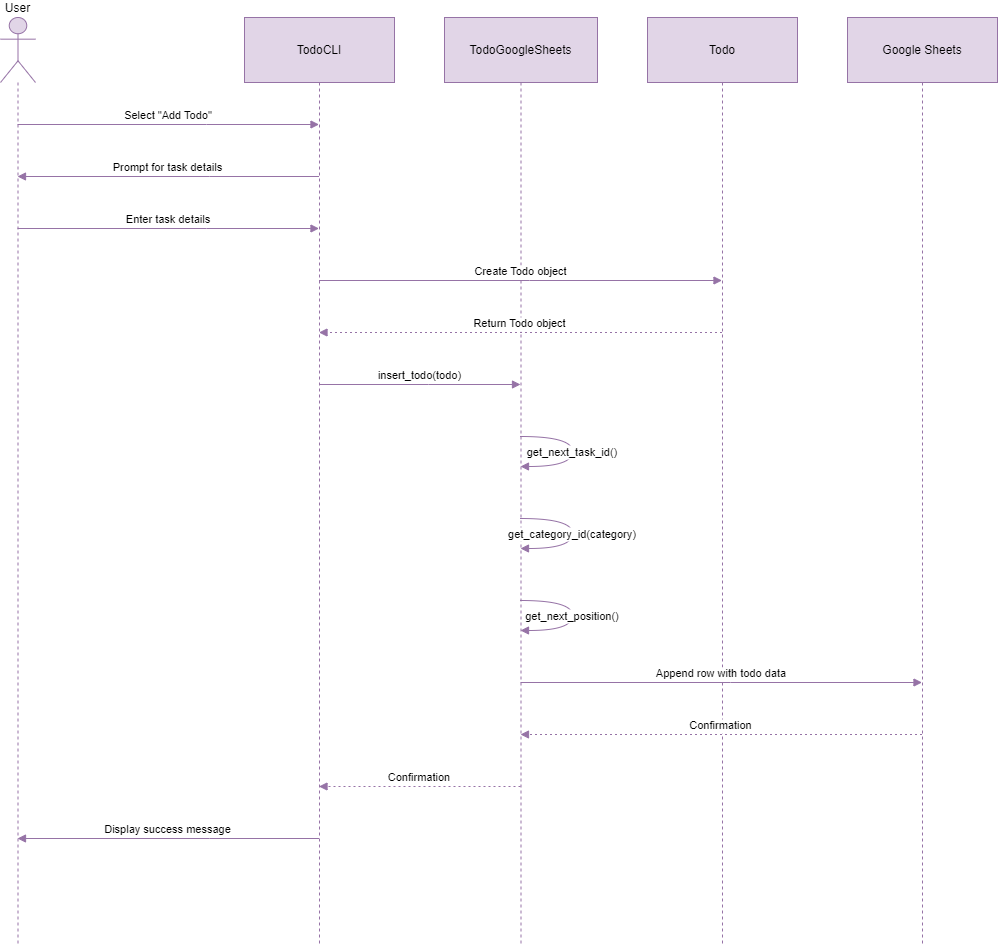

The diagram above was exported from draw.io. Its source (the exported page's mxGraphModel, read from the mxfile embedded in the PNG):
<mxGraphModel dx="2074" dy="1180" grid="1" gridSize="10" guides="1" tooltips="1" connect="1" arrows="1" fold="1" page="1" pageScale="1" pageWidth="1169" pageHeight="827" math="0" shadow="0">
  <root>
    <mxCell id="0" />
    <mxCell id="1" parent="0" />
    <mxCell id="ohiW4eNXVWoVRtuA-bA9-1" value="User" style="shape=umlLifeline;perimeter=lifelinePerimeter;whiteSpace=wrap;container=1;dropTarget=0;collapsible=0;recursiveResize=0;outlineConnect=0;portConstraint=eastwest;newEdgeStyle={&quot;edgeStyle&quot;:&quot;elbowEdgeStyle&quot;,&quot;elbow&quot;:&quot;vertical&quot;,&quot;curved&quot;:0,&quot;rounded&quot;:0};participant=umlActor;verticalAlign=bottom;labelPosition=center;verticalLabelPosition=top;align=center;size=65;fillColor=#e1d5e7;strokeColor=#9673a6;" vertex="1" parent="1">
      <mxGeometry x="20" y="20" width="35" height="926" as="geometry" />
    </mxCell>
    <mxCell id="ohiW4eNXVWoVRtuA-bA9-2" value="TodoCLI" style="shape=umlLifeline;perimeter=lifelinePerimeter;whiteSpace=wrap;container=1;dropTarget=0;collapsible=0;recursiveResize=0;outlineConnect=0;portConstraint=eastwest;newEdgeStyle={&quot;edgeStyle&quot;:&quot;elbowEdgeStyle&quot;,&quot;elbow&quot;:&quot;vertical&quot;,&quot;curved&quot;:0,&quot;rounded&quot;:0};size=65;fillColor=#e1d5e7;strokeColor=#9673a6;" vertex="1" parent="1">
      <mxGeometry x="264" y="20" width="150" height="926" as="geometry" />
    </mxCell>
    <mxCell id="ohiW4eNXVWoVRtuA-bA9-3" value="TodoGoogleSheets" style="shape=umlLifeline;perimeter=lifelinePerimeter;whiteSpace=wrap;container=1;dropTarget=0;collapsible=0;recursiveResize=0;outlineConnect=0;portConstraint=eastwest;newEdgeStyle={&quot;edgeStyle&quot;:&quot;elbowEdgeStyle&quot;,&quot;elbow&quot;:&quot;vertical&quot;,&quot;curved&quot;:0,&quot;rounded&quot;:0};size=65;fillColor=#e1d5e7;strokeColor=#9673a6;" vertex="1" parent="1">
      <mxGeometry x="464" y="20" width="153" height="926" as="geometry" />
    </mxCell>
    <mxCell id="ohiW4eNXVWoVRtuA-bA9-4" value="Todo" style="shape=umlLifeline;perimeter=lifelinePerimeter;whiteSpace=wrap;container=1;dropTarget=0;collapsible=0;recursiveResize=0;outlineConnect=0;portConstraint=eastwest;newEdgeStyle={&quot;edgeStyle&quot;:&quot;elbowEdgeStyle&quot;,&quot;elbow&quot;:&quot;vertical&quot;,&quot;curved&quot;:0,&quot;rounded&quot;:0};size=65;fillColor=#e1d5e7;strokeColor=#9673a6;" vertex="1" parent="1">
      <mxGeometry x="667" y="20" width="150" height="926" as="geometry" />
    </mxCell>
    <mxCell id="ohiW4eNXVWoVRtuA-bA9-5" value="Google Sheets" style="shape=umlLifeline;perimeter=lifelinePerimeter;whiteSpace=wrap;container=1;dropTarget=0;collapsible=0;recursiveResize=0;outlineConnect=0;portConstraint=eastwest;newEdgeStyle={&quot;edgeStyle&quot;:&quot;elbowEdgeStyle&quot;,&quot;elbow&quot;:&quot;vertical&quot;,&quot;curved&quot;:0,&quot;rounded&quot;:0};size=65;fillColor=#e1d5e7;strokeColor=#9673a6;" vertex="1" parent="1">
      <mxGeometry x="867" y="20" width="150" height="926" as="geometry" />
    </mxCell>
    <mxCell id="ohiW4eNXVWoVRtuA-bA9-6" value="Select &quot;Add Todo&quot;" style="verticalAlign=bottom;edgeStyle=elbowEdgeStyle;elbow=vertical;curved=0;rounded=0;endArrow=block;fillColor=#e1d5e7;strokeColor=#9673a6;" edge="1" parent="1" source="ohiW4eNXVWoVRtuA-bA9-1" target="ohiW4eNXVWoVRtuA-bA9-2">
      <mxGeometry relative="1" as="geometry">
        <Array as="points">
          <mxPoint x="226" y="127" />
        </Array>
      </mxGeometry>
    </mxCell>
    <mxCell id="ohiW4eNXVWoVRtuA-bA9-7" value="Prompt for task details" style="verticalAlign=bottom;edgeStyle=elbowEdgeStyle;elbow=vertical;curved=0;rounded=0;endArrow=block;fillColor=#e1d5e7;strokeColor=#9673a6;" edge="1" parent="1" source="ohiW4eNXVWoVRtuA-bA9-2" target="ohiW4eNXVWoVRtuA-bA9-1">
      <mxGeometry relative="1" as="geometry">
        <Array as="points">
          <mxPoint x="229" y="179" />
        </Array>
      </mxGeometry>
    </mxCell>
    <mxCell id="ohiW4eNXVWoVRtuA-bA9-8" value="Enter task details" style="verticalAlign=bottom;edgeStyle=elbowEdgeStyle;elbow=vertical;curved=0;rounded=0;endArrow=block;fillColor=#e1d5e7;strokeColor=#9673a6;" edge="1" parent="1" source="ohiW4eNXVWoVRtuA-bA9-1" target="ohiW4eNXVWoVRtuA-bA9-2">
      <mxGeometry relative="1" as="geometry">
        <Array as="points">
          <mxPoint x="226" y="231" />
        </Array>
      </mxGeometry>
    </mxCell>
    <mxCell id="ohiW4eNXVWoVRtuA-bA9-9" value="Create Todo object" style="verticalAlign=bottom;edgeStyle=elbowEdgeStyle;elbow=vertical;curved=0;rounded=0;endArrow=block;fillColor=#e1d5e7;strokeColor=#9673a6;" edge="1" parent="1" source="ohiW4eNXVWoVRtuA-bA9-2" target="ohiW4eNXVWoVRtuA-bA9-4">
      <mxGeometry relative="1" as="geometry">
        <Array as="points">
          <mxPoint x="549" y="283" />
        </Array>
      </mxGeometry>
    </mxCell>
    <mxCell id="ohiW4eNXVWoVRtuA-bA9-10" value="Return Todo object" style="verticalAlign=bottom;edgeStyle=elbowEdgeStyle;elbow=vertical;curved=0;rounded=0;dashed=1;dashPattern=2 3;endArrow=block;fillColor=#e1d5e7;strokeColor=#9673a6;" edge="1" parent="1" source="ohiW4eNXVWoVRtuA-bA9-4" target="ohiW4eNXVWoVRtuA-bA9-2">
      <mxGeometry relative="1" as="geometry">
        <Array as="points">
          <mxPoint x="552" y="335" />
        </Array>
      </mxGeometry>
    </mxCell>
    <mxCell id="ohiW4eNXVWoVRtuA-bA9-11" value="insert_todo(todo)" style="verticalAlign=bottom;edgeStyle=elbowEdgeStyle;elbow=vertical;curved=0;rounded=0;endArrow=block;fillColor=#e1d5e7;strokeColor=#9673a6;" edge="1" parent="1" source="ohiW4eNXVWoVRtuA-bA9-2" target="ohiW4eNXVWoVRtuA-bA9-3">
      <mxGeometry relative="1" as="geometry">
        <Array as="points">
          <mxPoint x="448" y="387" />
        </Array>
      </mxGeometry>
    </mxCell>
    <mxCell id="ohiW4eNXVWoVRtuA-bA9-12" value="get_next_task_id()" style="curved=1;endArrow=block;rounded=0;fillColor=#e1d5e7;strokeColor=#9673a6;" edge="1" parent="1" source="ohiW4eNXVWoVRtuA-bA9-3" target="ohiW4eNXVWoVRtuA-bA9-3">
      <mxGeometry relative="1" as="geometry">
        <Array as="points">
          <mxPoint x="592" y="439" />
          <mxPoint x="592" y="469" />
        </Array>
      </mxGeometry>
    </mxCell>
    <mxCell id="ohiW4eNXVWoVRtuA-bA9-13" value="get_category_id(category)" style="curved=1;endArrow=block;rounded=0;fillColor=#e1d5e7;strokeColor=#9673a6;" edge="1" parent="1" source="ohiW4eNXVWoVRtuA-bA9-3" target="ohiW4eNXVWoVRtuA-bA9-3">
      <mxGeometry relative="1" as="geometry">
        <Array as="points">
          <mxPoint x="592" y="521" />
          <mxPoint x="592" y="551" />
        </Array>
      </mxGeometry>
    </mxCell>
    <mxCell id="ohiW4eNXVWoVRtuA-bA9-14" value="get_next_position()" style="curved=1;endArrow=block;rounded=0;fillColor=#e1d5e7;strokeColor=#9673a6;" edge="1" parent="1" source="ohiW4eNXVWoVRtuA-bA9-3" target="ohiW4eNXVWoVRtuA-bA9-3">
      <mxGeometry relative="1" as="geometry">
        <Array as="points">
          <mxPoint x="592" y="603" />
          <mxPoint x="592" y="633" />
        </Array>
      </mxGeometry>
    </mxCell>
    <mxCell id="ohiW4eNXVWoVRtuA-bA9-15" value="Append row with todo data" style="verticalAlign=bottom;edgeStyle=elbowEdgeStyle;elbow=vertical;curved=0;rounded=0;endArrow=block;fillColor=#e1d5e7;strokeColor=#9673a6;" edge="1" parent="1" source="ohiW4eNXVWoVRtuA-bA9-3" target="ohiW4eNXVWoVRtuA-bA9-5">
      <mxGeometry relative="1" as="geometry">
        <Array as="points">
          <mxPoint x="750" y="685" />
        </Array>
      </mxGeometry>
    </mxCell>
    <mxCell id="ohiW4eNXVWoVRtuA-bA9-16" value="Confirmation" style="verticalAlign=bottom;edgeStyle=elbowEdgeStyle;elbow=vertical;curved=0;rounded=0;dashed=1;dashPattern=2 3;endArrow=block;fillColor=#e1d5e7;strokeColor=#9673a6;" edge="1" parent="1" source="ohiW4eNXVWoVRtuA-bA9-5" target="ohiW4eNXVWoVRtuA-bA9-3">
      <mxGeometry relative="1" as="geometry">
        <Array as="points">
          <mxPoint x="753" y="737" />
        </Array>
      </mxGeometry>
    </mxCell>
    <mxCell id="ohiW4eNXVWoVRtuA-bA9-17" value="Confirmation" style="verticalAlign=bottom;edgeStyle=elbowEdgeStyle;elbow=vertical;curved=0;rounded=0;dashed=1;dashPattern=2 3;endArrow=block;fillColor=#e1d5e7;strokeColor=#9673a6;" edge="1" parent="1" source="ohiW4eNXVWoVRtuA-bA9-3" target="ohiW4eNXVWoVRtuA-bA9-2">
      <mxGeometry relative="1" as="geometry">
        <Array as="points">
          <mxPoint x="451" y="789" />
        </Array>
      </mxGeometry>
    </mxCell>
    <mxCell id="ohiW4eNXVWoVRtuA-bA9-18" value="Display success message" style="verticalAlign=bottom;edgeStyle=elbowEdgeStyle;elbow=vertical;curved=0;rounded=0;endArrow=block;fillColor=#e1d5e7;strokeColor=#9673a6;" edge="1" parent="1" source="ohiW4eNXVWoVRtuA-bA9-2" target="ohiW4eNXVWoVRtuA-bA9-1">
      <mxGeometry relative="1" as="geometry">
        <Array as="points">
          <mxPoint x="229" y="841" />
        </Array>
      </mxGeometry>
    </mxCell>
  </root>
</mxGraphModel>